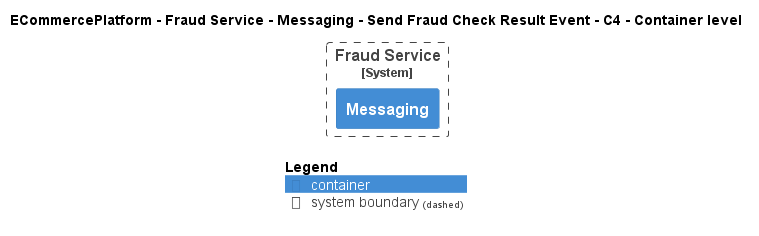

The diagram above was rendered by PlantUML. Its source (embedded in the PNG):
@startuml
!pragma layout smetana
!include ..\..\..\..\..\..\..\.c4s\C4_Container.puml

AddElementTag("c4interflow:lifecycle:new", $bgColor=green, $fontColor=#ffffff, $borderColor=green, $shadowing="False")
AddElementTag("c4interflow:lifecycle:changed", $bgColor=orange, $fontColor=#ffffff, $borderColor=orange, $shadowing="False")
AddElementTag("c4interflow:lifecycle:removed", $bgColor=red, $fontColor=#ffffff, $borderColor=red, $shadowing="False")

AddRelTag("c4interflow:lifecycle:new", $textColor=green, $lineColor=green)
AddRelTag("c4interflow:lifecycle:changed", $textColor=orange, $lineColor=orange)
AddRelTag("c4interflow:lifecycle:removed", $textColor=red, $lineColor=red)

SHOW_PERSON_PORTRAIT()
LAYOUT_TOP_DOWN()

skinparam linetype polyline

title ECommercePlatform - Fraud Service - Messaging - Send Fraud Check Result Event - C4 - Container level


System_Boundary(ECommercePlatform.SoftwareSystems.FraudService, "Fraud Service") {
    Container(ECommercePlatform.SoftwareSystems.FraudService.Containers.Messaging, "Messaging", "", "")
}



SHOW_LEGEND()
@enduml